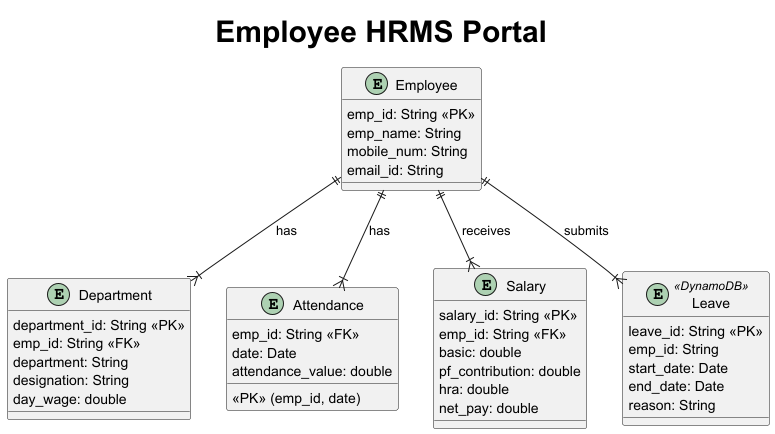

The diagram above was rendered by PlantUML. Its source (embedded in the PNG):
@startuml

title **<size:30>Employee HRMS Portal</size>**

entity Employee {
  emp_id: String <<PK>>
  emp_name: String
  mobile_num: String
  email_id: String
}

entity Department {
  department_id: String <<PK>>
  emp_id: String <<FK>>
  department: String
  designation: String
  day_wage: double
}

entity Attendance {
  emp_id: String <<FK>>
  date: Date
  attendance_value: double
  <<PK>> (emp_id, date)
}

entity Salary {
  salary_id: String <<PK>>
  emp_id: String <<FK>>
  basic: double
  pf_contribution: double
  hra: double
  net_pay: double
}

entity Leave <<DynamoDB>> {
  leave_id: String <<PK>>
  emp_id: String
  start_date: Date
  end_date: Date
  reason: String
}

Employee ||--|{ Department : has
Employee ||--|{ Attendance : has
Employee ||--|{ Salary : receives
Employee ||--|{ Leave : submits
@enduml